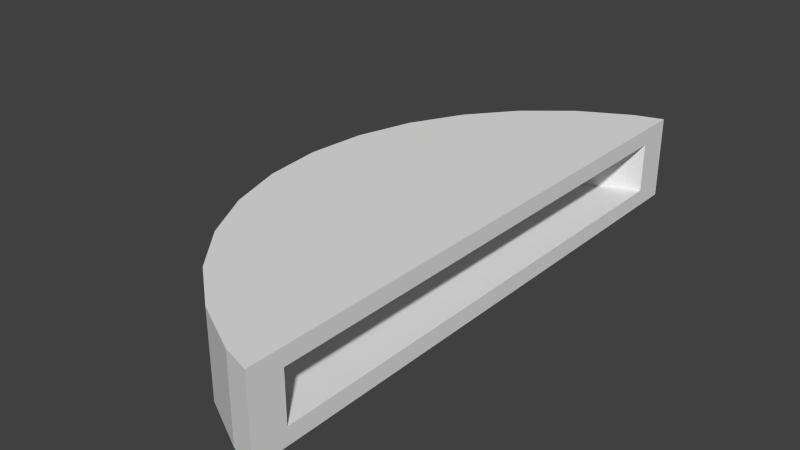 # Source: library.blend  (saved by Blender 2.68.0; exported with 4.5.12 LTS)
import bpy
from mathutils import Matrix  # noqa: F401  (used for matrix-valued properties, if any)

bpy.ops.wm.read_factory_settings(use_empty=True)
scene = bpy.context.scene
scene.name = 'Scene'

# ---- collections
col_collection_1 = bpy.data.collections.new('Collection 1'); scene.collection.children.link(col_collection_1)

# ---- world
world_world = bpy.data.worlds.new('World'); scene.world = world_world
world_world.color = (0.05088, 0.05088, 0.05088)
world_world.use_sun_shadow = False
world_world.sun_shadow_jitter_overblur = 0.0
world_world.cycles.sampling_method = 'MANUAL'
world_world.cycles.sample_map_resolution = 256

# ---- meshes
me_cylinder_006 = bpy.data.meshes.new('Cylinder.006')
me_cylinder_006.from_pydata([(-0.6888, -1.663, -0.25), (-0.522, -1.714, -0.25), (-0.522, -1.714, 0.25), (-0.6888, -1.663, 0.25), (-0.522, -1.663, -0.25), (-0.522, -1.663, 0.25), (-1.0, -1.497, 0.25), (-1.0, -1.497, -0.25), (-0.522, -1.647, -0.25), (-0.522, -1.647, 0.25), (-0.522, -1.497, 0.25), (-1.273, -1.273, 0.25), (-1.273, -1.273, -0.25), (-0.522, -1.497, -0.25), (-0.522, -1.45, 0.25), (-0.522, -1.273, 0.25), (-1.497, -1.0, 0.25), (-1.497, -1.0, -0.25), (-0.522, -1.273, -0.25), (-0.522, -1.45, -0.25), (-0.522, -1.134, -0.15), (-0.522, -1.292, -0.15), (-0.522, -1.489, 0.15), (-0.522, -1.506, 0.15), (-0.522, -1.506, 0.1077), (-0.522, -1.348, 0.15), (-0.522, -1.469, 0.15), (-0.522, -1.478, 0.15), (-0.522, -1.199, 0.25), (-0.522, -1.0, 0.25), (-1.663, -0.6888, 0.25), (-1.663, -0.6888, -0.25), (-0.522, -1.0, -0.25), (-0.522, -1.199, -0.25), (-0.522, -0.9339, -0.15), (-0.522, -1.071, -0.15), (-0.522, -1.131, -0.15), (-0.522, -1.294, -0.15), (-0.522, -1.317, -0.15), (-0.522, -1.506, -0.06146), (-0.522, -1.288, 0.15), (-0.522, -1.33, 0.15), (-0.522, -1.294, 0.15), (-0.522, -1.131, 0.15), (-0.522, -1.129, 0.15), (-0.522, -0.904, 0.25), (-0.522, -0.6888, 0.25), (-1.765, -0.3512, 0.25), (-1.765, -0.3512, -0.25), (-0.522, -0.6888, -0.25), (-0.522, -0.904, -0.25), (-0.522, -0.698, -0.15), (-0.522, -0.8093, -0.15), (-0.522, -0.8889, -0.15), (-0.522, -1.33, -0.15), (-0.522, -1.363, -0.15), (-0.522, -1.506, -0.0926), (-0.522, -1.053, 0.15), (-0.522, -1.071, 0.15), (-0.522, -0.8804, 0.15), (-0.522, -0.8889, 0.15), (-0.522, -0.5764, 0.25), (-0.522, -0.3512, 0.25), (-1.8, 1.738e-06, 0.25), (-1.8, 1.738e-06, -0.25), (-0.522, -0.3512, -0.25), (-0.522, -0.5764, -0.25), (-0.522, -0.5259, -0.15), (-0.522, -0.6123, -0.15), (-0.522, -1.387, -0.15), (-0.522, -1.506, -0.141), (-0.522, -0.7905, 0.15), (-0.522, -0.8093, 0.15), (-0.522, -0.6123, 0.15), (-0.522, -0.6102, 0.15), (-0.522, -0.2287, 0.25), (-0.522, 1.169e-06, 0.25), (-1.765, 0.3512, 0.25), (-1.765, 0.3512, -0.25), (-0.522, 1.169e-06, -0.25), (-0.522, -0.2287, -0.25), (-0.522, -0.436, -0.15), (-0.522, -0.2558, -0.15), (-0.522, -0.3121, -0.15), (-0.522, -0.5181, -0.15), (-0.522, -1.433, -0.15), (-0.522, -1.506, -0.15), (-0.522, -1.498, -0.15), (-0.522, -0.5123, 0.15), (-0.522, -0.5181, 0.15), (-0.522, -0.3293, 0.15), (-0.522, 0.1259, 0.25), (-0.522, 0.3512, 0.25), (-1.663, 0.6888, 0.25), (-1.663, 0.6888, -0.25), (-0.522, 0.1259, -0.25), (-0.522, 0.3512, -0.25), (-0.522, -0.1578, -0.15), (-0.522, 0.02518, -0.15), (-0.522, 1.065e-06, -0.15), (-0.522, -0.209, -0.15), (-0.522, -1.455, -0.15), (-0.522, -1.478, -0.15), (-0.522, -1.469, -0.15), (-0.522, -0.2286, 0.15), (-0.522, -0.3121, 0.15), (-0.522, 0.4736, 0.25), (-0.522, 0.1259, 0.15), (-0.522, 0.3121, 0.15), (-0.522, 0.3512, 0.15), (-0.522, 0.6888, 0.25), (-1.497, 1.0, 0.25), (-1.497, 1.0, -0.25), (-0.522, 0.4736, -0.25), (-0.522, 0.6888, -0.25), (-0.522, 0.3121, -0.15), (-0.522, 0.1259, -0.15), (-0.522, 0.3512, -0.15), (-0.522, 0.1062, -0.15), (-0.522, -0.209, 0.15), (-0.522, -0.1892, 0.15), (-0.522, 0.4153, 0.15), (-0.522, 0.4736, 0.15), (-0.522, 0.1062, 0.15), (-0.522, 0.1007, 0.15), (-0.522, 0.8012, 0.25), (-0.522, 0.6123, 0.15), (-0.522, 0.6888, 0.15), (-0.522, 1.0, 0.25), (-1.273, 1.273, 0.25), (-1.273, 1.273, -0.25), (-0.522, 1.0, -0.25), (-0.522, 0.8012, -0.25), (-0.522, 0.6888, -0.15), (-0.522, 0.6123, -0.15), (-0.522, 0.4736, -0.15), (-0.522, 0.4153, -0.15), (-0.522, -0.1391, 0.15), (-0.522, 0.05496, 0.15), (-0.522, 0.7065, 0.15), (-0.522, 0.8012, 0.15), (-0.522, 1.096, 0.25), (-0.522, 0.8889, 0.15), (-0.522, 0.9685, 0.15), (-0.522, 1.0, 0.15), (-0.522, 1.273, 0.25), (-1.0, 1.497, 0.25), (-1.0, 1.497, -0.25), (-0.522, 1.273, -0.25), (-0.522, 1.096, -0.25), (-0.522, 0.8889, -0.15), (-0.522, 0.8012, -0.15), (-0.522, 1.0, -0.15), (-0.522, 0.9685, -0.15), (-0.522, 0.7065, -0.15), (-0.522, -0.0801, 0.15), (-0.522, 0.03047, 0.15), (-0.522, 1.096, 0.15), (-0.522, 1.347, 0.25), (-0.522, 1.191, 0.15), (-0.522, 1.273, 0.15), (-0.522, 1.131, 0.15), (-0.522, 1.497, 0.25), (-0.6888, 1.663, 0.25), (-0.6888, 1.663, -0.25), (-0.522, 1.497, -0.25), (-0.522, 1.347, -0.25), (-0.522, 1.273, -0.15), (-0.522, 1.191, -0.15), (-0.522, 1.131, -0.15), (-0.522, 1.096, -0.15), (-0.522, -0.03706, 0.15), (-0.522, 1.065e-06, 0.15), (-0.522, -0.01459, 0.15), (-0.522, 1.347, 0.15), (-0.522, 1.33, 0.15), (-0.522, 1.544, 0.25), (-0.522, 1.497, 0.15), (-0.522, 1.366, 0.15), (-0.522, 1.487, 0.15), (-0.522, 1.478, 0.15), (-0.522, 1.663, 0.25), (-0.522, 1.714, -0.25), (-0.522, 1.714, 0.25), (-0.522, 1.663, -0.25), (-0.522, 1.544, -0.25), (-0.522, 1.347, -0.15), (-0.522, 1.366, -0.15), (-0.522, 1.497, -0.15), (-0.522, 1.487, -0.15), (-0.522, 1.478, -0.15), (-0.522, 1.33, -0.15), (-0.522, 1.506, -0.15), (-0.522, 1.506, 0.15), (-0.522, 1.679, 0.25), (-0.522, 1.679, -0.25), (-0.6123, -1.478, 0.15), (-0.6123, -1.478, -0.15), (-0.8889, -1.33, -0.15), (-0.8889, -1.33, 0.15), (-1.131, -1.131, -0.15), (-1.131, -1.131, 0.15), (-1.33, -0.8889, -0.15), (-1.33, -0.8889, 0.15), (-1.478, -0.6123, -0.15), (-1.478, -0.6123, 0.15), (-1.569, -0.3121, -0.15), (-1.569, -0.3121, 0.15), (-1.6, 1.545e-06, -0.15), (-1.6, 1.545e-06, 0.15), (-1.569, 0.3121, -0.15), (-1.569, 0.3121, 0.15), (-1.478, 0.6123, -0.15), (-1.478, 0.6123, 0.15), (-1.33, 0.8889, -0.15), (-1.33, 0.8889, 0.15), (-1.131, 1.131, -0.15), (-1.131, 1.131, 0.15), (-0.8889, 1.33, -0.15), (-0.8889, 1.33, 0.15), (-0.6123, 1.478, -0.15), (-0.6123, 1.478, 0.15)], [], [(0, 1, 2, 3), (0, 3, 6, 7), (11, 12, 7, 6), (16, 17, 12, 11), (30, 31, 17, 16), (47, 48, 31, 30), (63, 64, 48, 47), (77, 78, 64, 63), (93, 94, 78, 77), (111, 112, 94, 93), (129, 130, 112, 111), (146, 147, 130, 129), (163, 164, 147, 146), (183, 163, 194), (194, 163, 181), (163, 146, 176, 181), (176, 146, 162), (146, 129, 158, 162), (158, 129, 145), (129, 111, 141, 145), (141, 111, 128), (111, 93, 125, 128), (125, 93, 110), (93, 77, 106, 110), (106, 77, 92), (77, 63, 91, 92), (91, 63, 76), (76, 63, 47, 75), (75, 47, 62), (62, 47, 30, 61), (61, 30, 46), (46, 30, 16, 45), (45, 16, 29), (29, 16, 11, 28), (28, 11, 15), (15, 11, 6, 14), (14, 6, 10), (10, 6, 3, 9), (9, 3, 5), (5, 3, 2), (163, 183, 182, 164), (195, 164, 182), (184, 164, 195), (185, 147, 164, 184), (165, 147, 185), (166, 130, 147, 165), (148, 130, 166), (149, 112, 130, 148), (131, 112, 149), (132, 94, 112, 131), (114, 94, 132), (113, 78, 94, 114), (96, 78, 113), (95, 64, 78, 96), (79, 64, 95), (48, 64, 79, 80), (65, 48, 80), (31, 48, 65, 66), (49, 31, 66), (17, 31, 49, 50), (32, 17, 50), (12, 17, 32, 33), (18, 12, 33), (7, 12, 18, 19), (13, 7, 19), (0, 7, 13, 8), (4, 0, 8), (1, 0, 4), (91, 137, 155), (34, 32, 50, 53), (50, 51, 52, 53), (34, 33, 32), (91, 155, 171, 173), (66, 84, 67, 49), (66, 81, 84), (49, 68, 51, 50), (49, 67, 68), (91, 120, 137), (20, 18, 33, 36), (33, 34, 35, 36), (20, 19, 18), (91, 173, 172, 156), (138, 91, 156), (80, 100, 82, 65), (80, 97, 100), (65, 83, 81, 66), (65, 82, 83), (91, 104, 119, 120), (21, 13, 19, 20), (21, 8, 13), (124, 123, 91, 138), (123, 107, 91), (95, 116, 118, 98), (98, 99, 79, 95), (79, 99, 97, 80), (76, 75, 90, 105), (104, 91, 76, 105), (75, 88, 90), (8, 37, 38, 54), (8, 21, 37), (54, 55, 8), (96, 117, 115, 95), (115, 116, 95), (92, 91, 108, 109), (91, 107, 108), (113, 135, 136, 96), (136, 117, 96), (106, 92, 121, 122), (92, 109, 121), (62, 89, 88, 75), (62, 61, 74, 89), (61, 71, 73, 74), (8, 55, 69, 85), (113, 114, 134, 135), (114, 133, 134), (106, 122, 126, 110), (126, 127, 110), (114, 132, 154, 133), (132, 151, 154), (110, 127, 139, 125), (139, 140, 125), (8, 103, 102, 87), (8, 85, 101, 103), (46, 72, 71, 61), (46, 45, 59, 72), (45, 57, 60, 59), (131, 153, 150, 132), (131, 152, 153), (150, 151, 132), (128, 125, 142, 143), (143, 144, 128), (125, 140, 142), (149, 170, 152, 131), (141, 128, 144, 157), (8, 87, 86), (70, 56, 8, 86), (29, 58, 57, 45), (29, 28, 44, 58), (28, 40, 43, 44), (149, 148, 168, 169), (169, 170, 149), (148, 167, 168), (141, 161, 159, 145), (141, 157, 161), (159, 160, 145), (166, 186, 191, 167), (167, 148, 166), (145, 160, 175, 174), (174, 158, 145), (39, 24, 8, 56), (42, 40, 15, 41), (40, 28, 15), (15, 14, 25, 41), (14, 22, 27, 26), (26, 25, 14), (165, 188, 189, 190), (187, 186, 165, 190), (186, 166, 165), (158, 180, 179, 177), (158, 174, 178, 180), (177, 162, 158), (185, 176, 193, 192), (176, 162, 177, 193), (188, 165, 185, 192), (8, 24, 23), (10, 9, 8, 23), (22, 14, 10, 23), (184, 181, 176, 185), (195, 194, 181, 184), (5, 4, 8, 9), (182, 183, 194, 195), (4, 5, 2, 1), (39, 56, 197, 24), (70, 86, 197, 56), (196, 23, 24, 197), (198, 199, 196, 197), (200, 201, 199, 198), (202, 203, 201, 200), (204, 205, 203, 202), (206, 207, 205, 204), (208, 209, 207, 206), (210, 211, 209, 208), (212, 213, 211, 210), (214, 215, 213, 212), (216, 217, 215, 214), (218, 219, 217, 216), (220, 221, 219, 218), (177, 179, 221, 193), (179, 180, 221), (178, 219, 221, 180), (219, 178, 174, 175), (219, 160, 159, 217), (219, 175, 160), (159, 161, 217), (217, 161, 157, 144), (143, 215, 217, 144), (143, 142, 215), (215, 140, 139, 213), (215, 142, 140), (213, 139, 127, 126), (213, 122, 121, 211), (213, 126, 122), (211, 121, 109, 108), (211, 107, 123, 209), (211, 108, 107), (209, 123, 124, 138), (156, 172, 209, 138), (155, 137, 207, 171), (207, 172, 173, 171), (120, 119, 207, 137), (207, 209, 172), (207, 119, 104, 105), (90, 88, 205, 105), (88, 89, 205), (205, 207, 105), (205, 89, 74, 73), (71, 72, 203, 73), (203, 205, 73), (203, 72, 59, 60), (57, 58, 201, 60), (201, 203, 60), (201, 58, 44, 43), (40, 42, 199, 43), (199, 201, 43), (42, 41, 199), (41, 25, 196, 199), (25, 26, 196), (26, 27, 196), (196, 27, 22, 23), (193, 221, 220, 192), (188, 192, 220, 189), (190, 189, 220), (187, 190, 220, 218), (186, 187, 218, 191), (168, 167, 218, 216), (167, 191, 218), (169, 168, 216), (152, 170, 216, 153), (170, 169, 216), (216, 214, 153), (150, 153, 214), (154, 151, 150, 214), (214, 212, 154), (134, 133, 154, 212), (136, 135, 212, 210), (135, 134, 212), (117, 136, 210, 115), (118, 116, 210, 208), (116, 115, 210), (98, 118, 208, 99), (97, 99, 206, 100), (99, 208, 206), (82, 100, 206, 83), (81, 83, 204, 84), (83, 206, 204), (68, 67, 84, 204), (52, 51, 68, 202), (68, 204, 202), (53, 52, 202), (34, 53, 200, 35), (53, 202, 200), (36, 35, 200), (20, 36, 198, 21), (198, 37, 21), (36, 200, 198), (38, 37, 198, 54), (85, 69, 197, 101), (55, 54, 197, 69), (197, 103, 101), (54, 198, 197), (102, 103, 197), (87, 102, 197, 86)])
me_cylinder_006.use_remesh_preserve_volume = False
me_cylinder_006.use_remesh_preserve_attributes = False
me_cylinder_006.use_mirror_vertex_groups = False
me_cylinder_006.update()

# ---- objects
ob_cylinder = bpy.data.objects.new('Cylinder', me_cylinder_006)

# ---- transforms, parenting, visibility, modifiers, constraints
ob_cylinder.location = (0.0, 0.0, 0.25)
ob_cylinder.lineart.crease_threshold = 0.0

# ---- collection membership
col_collection_1.objects.link(ob_cylinder)

# ---- scene / render settings (as saved in the file)
scene.frame_start = 1; scene.frame_end = 250; scene.frame_set(1)
scene.render.engine = 'BLENDER_EEVEE_NEXT'
scene.render.image_settings.color_mode = 'RGB'
scene.render.image_settings.compression = 90
scene.render.resolution_percentage = 50
scene.render.dither_intensity = 0.0
scene.cycles.use_denoising = False
scene.cycles.samples = 10
scene.cycles.sampling_pattern = 'TABULATED_SOBOL'
scene.cycles.light_sampling_threshold = 0.0
scene.cycles.use_adaptive_sampling = False
scene.cycles.use_light_tree = False
scene.cycles.blur_glossy = 0.0
scene.cycles.volume_bounces = 1
scene.cycles.pixel_filter_type = 'GAUSSIAN'
scene.cycles.sample_clamp_indirect = 0.0
scene.view_settings.view_transform = 'Standard'
bpy.context.view_layer.update()

# ---- added for rendering (the .blend has no active camera and no usable light): camera, sun
cam_auto = bpy.data.cameras.new('AutoCamera')
cam_auto.lens = 50.0
cam_auto.sensor_width = 36.0
cam_auto.clip_end = 1000.0
ob_auto_camera = bpy.data.objects.new('AutoCamera', cam_auto)
scene.collection.objects.link(ob_auto_camera)
ob_auto_camera.location = (2.25474, -4.09886, 2.98257)
ob_auto_camera.rotation_euler = (1.09748, -7.21219e-08, 0.694738)
scene.camera = ob_auto_camera
light_auto_sun = bpy.data.lights.new('AutoSun', 'SUN')
light_auto_sun.energy = 3.0
light_auto_sun.angle = 0.0523599
ob_auto_sun = bpy.data.objects.new('AutoSun', light_auto_sun)
scene.collection.objects.link(ob_auto_sun)
ob_auto_sun.rotation_euler = (0.872665, 0.174533, 0.523599)
bpy.context.view_layer.update()
